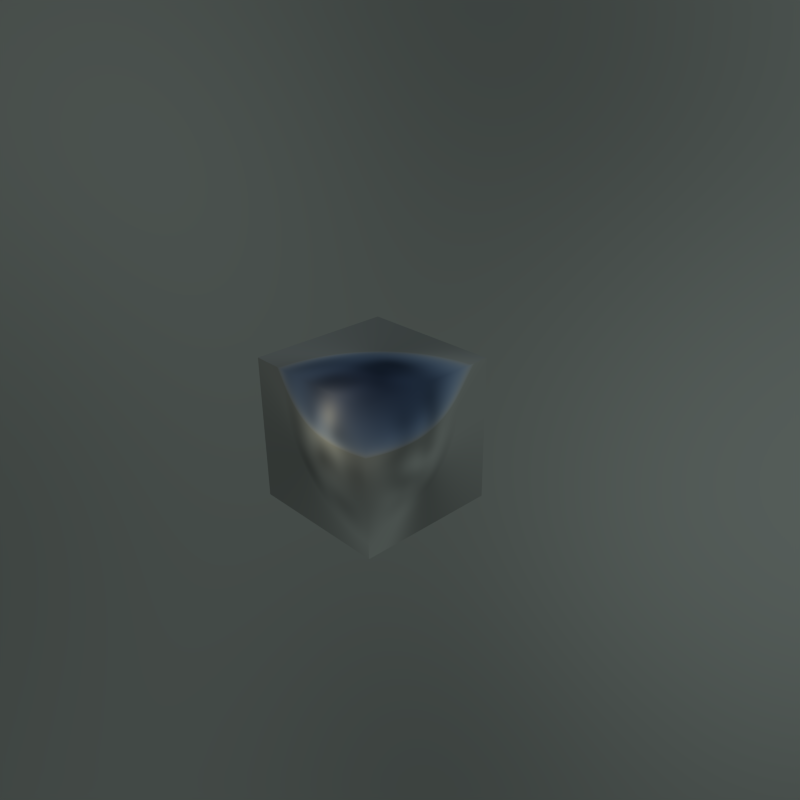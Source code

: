 # Source: sky.blend  (saved by Blender 2.76.0; exported with 4.5.12 LTS)
import bpy
from mathutils import Matrix  # noqa: F401  (used for matrix-valued properties, if any)

bpy.ops.wm.read_factory_settings(use_empty=True)
scene = bpy.context.scene
scene.name = 'Scene'

# ---- collections
col_collection_1 = bpy.data.collections.new('Collection 1'); scene.collection.children.link(col_collection_1)

# ---- images (referenced by path relative to the original .blend; pixels are not part of the script)
import os
ASSET_DIR = os.environ.get("B2B_ASSET_DIR", "")  # directory of the original .blend (textures are referenced by path, not embedded)
HERE = os.path.dirname(os.path.abspath(__file__))  # packed textures are extracted next to this script under _unpacked/

def load_image(name, relpath, width, height, colorspace="sRGB"):
    """Load a texture the original file referenced (path relative to the .blend, or extracted next to this script)."""
    p = next((c for c in (os.path.join(HERE, relpath), os.path.join(ASSET_DIR, relpath)) if relpath and os.path.exists(c)), "")
    if p:
        img = bpy.data.images.load(p, check_existing=True)
        img.name = name
    else:  # same state as the original file: an image datablock whose file is absent (Cycles renders it pink)
        img = bpy.data.images.new(name, width, height)
        img.source = "FILE"
        img.filepath = "//" + (relpath or name)
    img.colorspace_settings.name = colorspace
    return img
img_sky = load_image('sky', 'textures/sky.png', 1024, 1024, 'sRGB')

# ---- materials (node trees are filled in below, after node groups)
mat_sky = bpy.data.materials.new('Sky')
mat_sky.alpha_threshold = 0.0
mat_sky.roughness = 0.5

# ---- material node trees
mat_sky.use_nodes = True; mat_sky.node_tree.nodes.clear()
_N = mat_sky.node_tree.nodes; _L = mat_sky.node_tree.links
n0 = _N.new('ShaderNodeOutputMaterial'); n0.name = 'Material Output'; n0.location = (300, 300)
n1 = _N.new('ShaderNodeBsdfAnisotropic'); n1.name = 'Glossy BSDF'; n1.location = (2, 326)
n1.distribution = 'GGX'
n1.inputs[1].default_value = 0.0
n2 = _N.new('ShaderNodeTexImage'); n2.name = 'Image Texture'; n2.location = (69, 111)
n2.width = 140
n2.image = img_sky
n3 = _N.new('ShaderNodeUVMap'); n3.name = 'UV Map'; n3.location = (-107, 134)
n3.uv_map = 'UVMap'
_L.new(n1.outputs[0], n0.inputs[0])
_L.new(n3.outputs[0], n2.inputs[0])
n0.is_active_output = True

# ---- world
world_world = bpy.data.worlds.new('World'); scene.world = world_world
world_world.use_nodes = True; world_world.node_tree.nodes.clear()
_N = world_world.node_tree.nodes; _L = world_world.node_tree.links
n0 = _N.new('ShaderNodeOutputWorld'); n0.name = 'World Output'; n0.location = (300, 300)
n1 = _N.new('ShaderNodeTexSky'); n1.name = 'Sky Texture'; n1.location = (5, 591)
n1.sky_type = 'HOSEK_WILKIE'
n1.sun_direction = (-0.1769, -0.8154, 0.5512)
n1.turbidity = 3.6
n1.sun_elevation = 1.571
n2 = _N.new('ShaderNodeBackground'); n2.name = 'Background'; n2.location = (81, 287)
n3 = _N.new('ShaderNodeTexNoise'); n3.name = 'Noise Texture'; n3.location = (33, 49)
n3.inputs[2].default_value = 1.5
n3.inputs[3].default_value = 0.0
_L.new(n2.outputs[0], n0.inputs[0])
_L.new(n1.outputs[0], n2.inputs[0])
_L.new(n3.outputs[1], n2.inputs[1])
n0.is_active_output = True
world_world.color = (0.05088, 0.05088, 0.05088)
world_world.use_sun_shadow = False
world_world.sun_shadow_jitter_overblur = 0.0
world_world.cycles.sampling_method = 'MANUAL'
world_world.cycles.sample_map_resolution = 256

# ---- cameras
cam_camera = bpy.data.cameras.new('Camera')
cam_camera.clip_end = 100.0
cam_camera.lens = 35.0
cam_camera.sensor_width = 32.0
cam_camera.sensor_height = 18.0
cam_camera.ortho_scale = 7.314
cam_camera.dof.focus_distance = 0.0

# ---- lights
light_lamp = bpy.data.lights.new('Lamp', 'POINT')
light_lamp.transmission_factor = 0.0
light_lamp.cutoff_distance = 30.0
light_lamp.energy = 100.0
light_lamp.shadow_buffer_clip_start = 1.001
light_lamp.shadow_soft_size = 0.1
light_lamp.shadow_maximum_resolution = 0.006
light_lamp.use_absolute_resolution = True
light_lamp.cycles.use_multiple_importance_sampling = False

# ---- meshes
me_cube_001 = bpy.data.meshes.new('Cube.001')
me_cube_001.from_pydata([(-1.0, -1.0, -1.0), (-1.0, -1.0, 1.0), (-1.0, 1.0, -1.0), (-1.0, 1.0, 1.0), (1.0, -1.0, -1.0), (1.0, -1.0, 1.0), (1.0, 1.0, -1.0), (1.0, 1.0, 1.0)], [], [(1, 3, 2, 0), (3, 7, 6, 2), (7, 5, 4, 6), (5, 1, 0, 4), (0, 2, 6, 4), (5, 7, 3, 1)])
me_cube_001.polygons.foreach_set('use_smooth', [True] * 6)
_uv = me_cube_001.uv_layers.new(name='UVMap')
_uv.uv.foreach_set('vector', [0.3335, 0.0001998, 0.6665, 0.0001998, 0.6665, 0.3331, 0.3335, 0.3331, 0.0001998, 0.6665, 0.0001998, 0.3335, 0.3331, 0.3335, 0.3331, 0.6665, 0.9998, 0.6665, 0.6669, 0.6665, 0.6669, 0.3335, 0.9998, 0.3335, 0.3331, 0.3331, 0.0001998, 0.3331, 0.0001998, 0.0001998, 0.3331, 0.0001998, 0.0001998, 0.9998, 0.0001998, 0.6669, 0.3331, 0.6669, 0.3331, 0.9998, 0.9998, 0.0001998, 0.9998, 0.3331, 0.6669, 0.3331, 0.6669, 0.0001998])
me_cube_001.materials.append(mat_sky)
me_cube_001.use_remesh_preserve_volume = False
me_cube_001.use_remesh_preserve_attributes = False
me_cube_001.use_mirror_vertex_groups = False
me_cube_001.update()

# ---- objects
ob_cube = bpy.data.objects.new('Cube', me_cube_001)
ob_lamp = bpy.data.objects.new('Lamp', light_lamp)
ob_camera = bpy.data.objects.new('Camera', cam_camera)

# ---- transforms, parenting, visibility, modifiers, constraints
ob_cube.location = (0.0, 0.0, 0.0)
ob_cube.lineart.crease_threshold = 0.0
_m = ob_cube.modifiers.new('Subsurf', 'SUBSURF')
_m.uv_smooth = 'PRESERVE_CORNERS'
_m.quality = 0
_m.levels = 5
_m.render_levels = 0
_m.show_only_control_edges = False
ob_lamp.location = (4.076, 1.005, 5.904)
ob_lamp.rotation_euler = (0.6503, 0.05522, 1.866)
ob_lamp.lock_rotations_4d = False
ob_lamp.empty_display_type = 'ARROWS'
ob_lamp.color = (0.0, 0.0, 0.0, 0.0)
ob_lamp.lineart.crease_threshold = 0.0
ob_camera.location = (7.481, -6.508, 5.344)
ob_camera.rotation_euler = (1.109, 0.01082, 0.8149)
ob_camera.lock_rotations_4d = False
ob_camera.empty_display_type = 'ARROWS'
ob_camera.color = (0.0, 0.0, 0.0, 0.0)
ob_camera.display_type = 'WIRE'
ob_camera.lineart.crease_threshold = 0.0

# ---- collection membership
col_collection_1.objects.link(ob_cube)
col_collection_1.objects.link(ob_lamp)
col_collection_1.objects.link(ob_camera)

# ---- scene / render settings (as saved in the file)
scene.camera = ob_camera
scene.frame_start = 1; scene.frame_end = 250; scene.frame_set(1)
scene.render.engine = 'CYCLES'
scene.render.resolution_x = 3072
scene.render.resolution_y = 3072
scene.render.dither_intensity = 0.0
scene.cycles.use_denoising = False
scene.cycles.samples = 200
scene.cycles.sampling_pattern = 'TABULATED_SOBOL'
scene.cycles.light_sampling_threshold = 0.0
scene.cycles.use_adaptive_sampling = False
scene.cycles.use_light_tree = False
scene.cycles.blur_glossy = 0.0
scene.cycles.pixel_filter_type = 'GAUSSIAN'
scene.cycles.sample_clamp_indirect = 0.0
scene.view_settings.view_transform = 'Standard'
bpy.context.view_layer.update()
